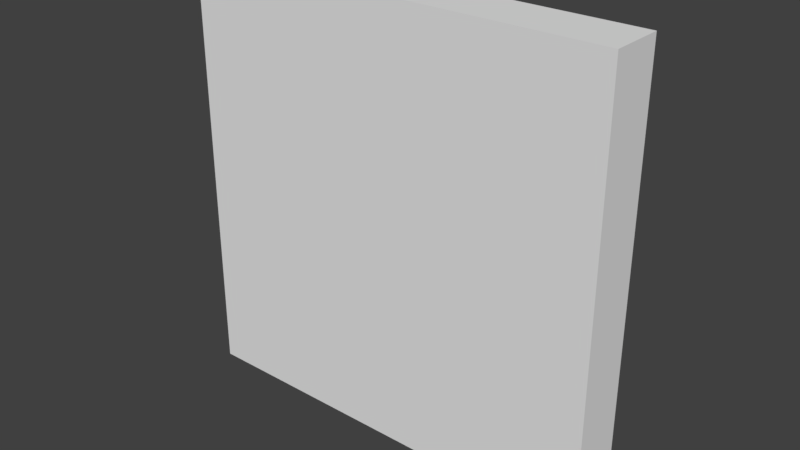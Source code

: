 # Source: Wall-pixel.blend  (saved by Blender 2.77.0; exported with 4.5.12 LTS)
import bpy
from mathutils import Matrix  # noqa: F401  (used for matrix-valued properties, if any)

bpy.ops.wm.read_factory_settings(use_empty=True)
scene = bpy.context.scene
scene.name = 'Scene'

# ---- collections
col_collection_1 = bpy.data.collections.new('Collection 1'); scene.collection.children.link(col_collection_1)

# ---- materials (node trees are filled in below, after node groups)
mat_material = bpy.data.materials.new('Material')
mat_material.alpha_threshold = 0.0
mat_material.use_transparent_shadow = False
mat_material.roughness = 0.5
mat_material.line_color = (0.0, 0.0, 0.0, 1.0)

# ---- material node trees

# ---- world
world_world = bpy.data.worlds.new('World'); scene.world = world_world
world_world.color = (0.05088, 0.05088, 0.05088)
world_world.use_sun_shadow = False
world_world.sun_shadow_jitter_overblur = 0.0
world_world.cycles.sampling_method = 'MANUAL'

# ---- meshes
me_cube = bpy.data.meshes.new('Cube')
me_cube.from_pydata([(4.0, 0.5, -4.0), (4.0, -0.5, -4.0), (-4.0, -0.5, -4.0), (-4.0, 0.5, -4.0), (4.0, 0.5, 4.0), (4.0, -0.5, 4.0), (-4.0, -0.5, 4.0), (-4.0, 0.5, 4.0)], [], [(0, 1, 2, 3), (4, 7, 6, 5), (0, 4, 5, 1), (1, 5, 6, 2), (2, 6, 7, 3), (4, 0, 3, 7)])
_k = set([(0, 1), (0, 3), (0, 4), (1, 2), (1, 5), (2, 3), (2, 6), (3, 7), (4, 5), (4, 7), (5, 6), (6, 7)])
me_cube.attributes.new('sharp_edge', 'BOOLEAN', 'EDGE').data.foreach_set('value', [ (min(e.vertices), max(e.vertices)) in _k for e in me_cube.edges])
_uv = me_cube.uv_layers.new(name='UVMap')
_uv.uv.foreach_set('vector', [0.9998, 0.563, 0.9998, 0.6254, 0.5002, 0.6254, 0.5002, 0.563, 0.9998, 0.06263, 0.5002, 0.06263, 0.5002, 0.0001707, 0.9998, 0.0001706, 0.6254, 0.06297, 0.6254, 0.5626, 0.563, 0.5626, 0.563, 0.06297, 0.4998, 0.5002, 0.4998, 0.9998, 0.0001706, 0.9998, 0.0001706, 0.5002, 0.5626, 0.06297, 0.5626, 0.5626, 0.5002, 0.5626, 0.5002, 0.06297, 0.4998, 0.0001706, 0.4998, 0.4998, 0.0001707, 0.4998, 0.0001706, 0.0001706])
me_cube.materials.append(mat_material)
me_cube.use_remesh_preserve_volume = False
me_cube.use_remesh_preserve_attributes = False
me_cube.use_mirror_vertex_groups = False
me_cube.update()

# ---- objects
ob_wall_03 = bpy.data.objects.new('wall-03', me_cube)

# ---- transforms, parenting, visibility, modifiers, constraints
ob_wall_03.location = (0.0, 0.0, 0.0)
ob_wall_03.lock_rotations_4d = False
ob_wall_03.empty_display_type = 'ARROWS'
ob_wall_03.lineart.crease_threshold = 0.0

# ---- collection membership
col_collection_1.objects.link(ob_wall_03)

# ---- scene / render settings (as saved in the file)
scene.frame_start = 1; scene.frame_end = 250; scene.frame_set(1)
scene.render.engine = 'BLENDER_EEVEE_NEXT'
scene.render.resolution_percentage = 50
scene.render.dither_intensity = 0.0
scene.cycles.use_denoising = False
scene.cycles.samples = 128
scene.cycles.sampling_pattern = 'TABULATED_SOBOL'
scene.cycles.light_sampling_threshold = 0.0
scene.cycles.use_adaptive_sampling = False
scene.cycles.use_light_tree = False
scene.cycles.blur_glossy = 0.0
scene.cycles.sample_clamp_indirect = 0.0
scene.view_settings.view_transform = 'Standard'
bpy.context.view_layer.update()

# ---- added for rendering (the .blend has no active camera and no usable light): camera, sun
cam_auto = bpy.data.cameras.new('AutoCamera')
cam_auto.lens = 50.0
cam_auto.sensor_width = 36.0
cam_auto.clip_end = 1000.0
ob_auto_camera = bpy.data.objects.new('AutoCamera', cam_auto)
scene.collection.objects.link(ob_auto_camera)
ob_auto_camera.location = (10.5085, -12.6102, 8.40683)
ob_auto_camera.rotation_euler = (1.09748, -7.21219e-08, 0.694738)
scene.camera = ob_auto_camera
light_auto_sun = bpy.data.lights.new('AutoSun', 'SUN')
light_auto_sun.energy = 3.0
light_auto_sun.angle = 0.0523599
ob_auto_sun = bpy.data.objects.new('AutoSun', light_auto_sun)
scene.collection.objects.link(ob_auto_sun)
ob_auto_sun.rotation_euler = (0.872665, 0.174533, 0.523599)
bpy.context.view_layer.update()
